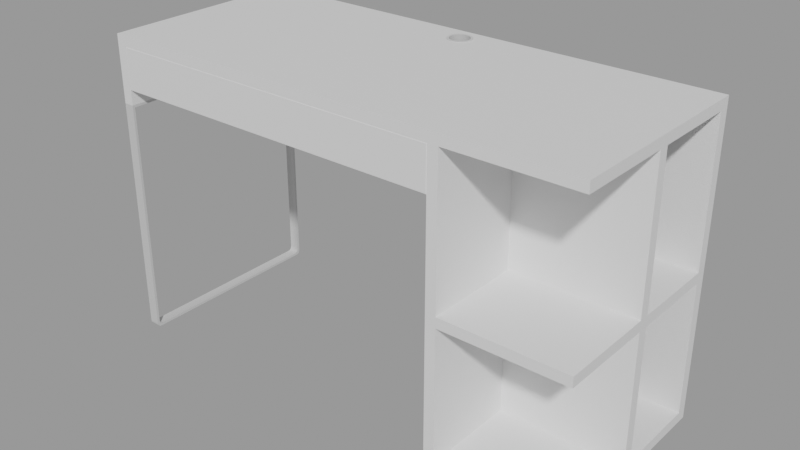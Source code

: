 # Source: desk-micke_ffd73d82-432b-4535-97e8-986344af24e4.blend  (saved by Blender 2.91.10; exported with 4.5.12 LTS)
import bpy
from mathutils import Matrix  # noqa: F401  (used for matrix-valued properties, if any)

bpy.ops.wm.read_factory_settings(use_empty=True)
scene = bpy.context.scene
scene.name = 'upload'

# ---- collections
col_desk_micke = bpy.data.collections.new('Desk Micke'); scene.collection.children.link(col_desk_micke)

# ---- materials (node trees are filled in below, after node groups)
mat_desk_micke_fibre_board = bpy.data.materials.new('Desk Micke fibre board')
mat_desk_micke_fibre_board.use_transparent_shadow = False
mat_desk_micke_fibre_board.diffuse_color = (0.0, 1.0, 0.0, 1.0)
mat_desk_micke_fibre_board.roughness = 0.8114
mat_desk_micke_fibre_board.specular_intensity = 0.35
mat_desk_micke_leg = bpy.data.materials.new('Desk Micke leg')
mat_desk_micke_leg.use_transparent_shadow = False

# ---- material node trees
mat_desk_micke_fibre_board.use_nodes = True; mat_desk_micke_fibre_board.node_tree.nodes.clear()
_N = mat_desk_micke_fibre_board.node_tree.nodes; _L = mat_desk_micke_fibre_board.node_tree.links
n0 = _N.new('ShaderNodeOutputMaterial'); n0.name = 'Material Output'; n0.location = (300, 300)
n1 = _N.new('ShaderNodeBsdfPrincipled'); n1.name = 'Principled BSDF'; n1.location = (10, 300)
n1.distribution = 'GGX'
n1.subsurface_method = 'BURLEY'
n1.inputs[2].default_value = 0.5478
n1.inputs[3].default_value = 1.45
n1.inputs[13].default_value = 0.9818
n1.inputs[27].default_value = (0.0, 0.0, 0.0, 1.0)
n1.inputs[28].default_value = 1.0
n2 = _N.new('ShaderNodeBump'); n2.name = 'Bump'; n2.location = (-201, -105)
n2.inputs[0].default_value = 0.1
n2.inputs[1].default_value = 1.0
n2.inputs[2].default_value = 1.0
n3 = _N.new('ShaderNodeTexNoise'); n3.name = 'Noise Texture'; n3.location = (-650, -51)
n3.inputs[2].default_value = 1000.0
_L.new(n3.outputs[0], n2.inputs[3])
_L.new(n2.outputs[0], n1.inputs[5])
_L.new(n1.outputs[0], n0.inputs[0])
n0.is_active_output = True
mat_desk_micke_leg.use_nodes = True; mat_desk_micke_leg.node_tree.nodes.clear()
_N = mat_desk_micke_leg.node_tree.nodes; _L = mat_desk_micke_leg.node_tree.links
n0 = _N.new('ShaderNodeBsdfPrincipled'); n0.name = 'Principled BSDF'; n0.location = (10, 300)
n0.distribution = 'GGX'
n0.subsurface_method = 'BURLEY'
n0.inputs[1].default_value = 0.4864
n0.inputs[2].default_value = 0.9273
n0.inputs[3].default_value = 1.45
n0.inputs[13].default_value = 1.0
n0.inputs[27].default_value = (0.0, 0.0, 0.0, 1.0)
n0.inputs[28].default_value = 1.0
n1 = _N.new('ShaderNodeTexNoise'); n1.name = 'Noise Texture'; n1.location = (-650, -51)
n1.inputs[2].default_value = 1000.0
n2 = _N.new('ShaderNodeOutputMaterial'); n2.name = 'Material Output'; n2.location = (300, 300)
n3 = _N.new('ShaderNodeBump'); n3.name = 'Bump'; n3.location = (-201, -105)
n3.inputs[0].default_value = 0.1
n3.inputs[1].default_value = 1.0
n3.inputs[2].default_value = 1.0
_L.new(n0.outputs[0], n2.inputs[0])
_L.new(n1.outputs[0], n3.inputs[3])
_L.new(n3.outputs[0], n0.inputs[5])
n2.is_active_output = True

# ---- meshes
me_desk_micke = bpy.data.meshes.new('Desk Micke')
me_desk_micke.from_pydata([(-0.5736, -0.2495, 0.01217), (-0.5736, -0.2495, 0.5859), (-0.5989, -0.2495, 0.5859), (-0.5989, -0.2495, 0.01217), (-0.5989, 0.2495, 0.01217), (-0.5989, 0.2495, 0.5859), (-0.5736, 0.2495, 0.5859), (-0.5736, 0.2495, 0.01217), (-0.5736, -0.2495, 0.7233), (-0.5989, -0.2495, 0.7233), (-0.5736, 0.2495, 0.7233), (-0.5989, 0.2495, 0.7233), (-0.5736, -0.2374, -3.867e-08), (-0.5736, 0.2374, 3.867e-08), (-0.5736, 0.2313, 0.006085), (-0.5736, -0.2313, 0.006085), (-0.5736, 0.2435, 0.5798), (-0.5736, 0.2435, 0.01825), (-0.5736, -0.2435, 0.5798), (-0.5736, -0.2435, 0.01825), (-0.5989, 0.2374, 3.867e-08), (-0.5989, -0.2374, -3.867e-08), (-0.5989, -0.2313, 0.006085), (-0.5989, 0.2313, 0.006085), (-0.5989, -0.2435, 0.5798), (-0.5989, -0.2435, 0.01825), (-0.5989, 0.2435, 0.5798), (-0.5989, 0.2435, 0.01825), (-0.5736, 0.2427, 0.0007607), (-0.5989, 0.2427, 0.0007607), (-0.5989, -0.2427, 0.0007606), (-0.5736, -0.2427, 0.0007606), (-0.5736, -0.2427, 0.01293), (-0.5736, -0.2488, 0.006846), (-0.5736, 0.2366, 0.006846), (-0.5989, 0.2427, 0.01293), (-0.5989, 0.2488, 0.006846), (-0.5989, -0.2366, 0.006846), (-0.5736, 0.2465, 0.003043), (-0.5989, 0.2465, 0.003043), (-0.5736, 0.2488, 0.006846), (-0.5989, -0.2465, 0.003042), (-0.5736, -0.2465, 0.003042), (-0.5989, -0.2488, 0.006846), (-0.5736, -0.2404, 0.009127), (-0.5736, -0.2366, 0.006846), (-0.5736, 0.2404, 0.009127), (-0.5736, 0.2427, 0.01293), (-0.5989, 0.2404, 0.009127), (-0.5989, 0.2366, 0.006846), (-0.5989, -0.2404, 0.009127), (-0.5989, -0.2427, 0.01293), (0.02294, 0.2078, 0.75), (0.02375, 0.2017, 0.75), (0.02943, 0.2017, 0.75), (0.02842, 0.2093, 0.75), (0.02294, 0.1956, 0.75), (0.02842, 0.1941, 0.75), (0.02056, 0.1898, 0.75), (0.02548, 0.187, 0.75), (0.01679, 0.1849, 0.75), (0.02081, 0.1809, 0.75), (0.01187, 0.1811, 0.75), (0.01471, 0.1762, 0.75), (0.006146, 0.1788, 0.75), (0.007615, 0.1733, 0.75), (0.0, 0.178, 0.75), (0.0, 0.1723, 0.75), (-0.006146, 0.1788, 0.75), (-0.007615, 0.1733, 0.75), (-0.01187, 0.1811, 0.75), (-0.01471, 0.1762, 0.75), (-0.01679, 0.1849, 0.75), (-0.02081, 0.1809, 0.75), (-0.02056, 0.1898, 0.75), (-0.02548, 0.187, 0.75), (-0.02294, 0.1956, 0.75), (-0.02842, 0.1941, 0.75), (-0.02375, 0.2017, 0.75), (-0.02943, 0.2017, 0.75), (-0.02294, 0.2078, 0.75), (-0.02842, 0.2093, 0.75), (-0.02056, 0.2136, 0.75), (-0.02548, 0.2164, 0.75), (-0.01679, 0.2185, 0.75), (-0.02081, 0.2225, 0.75), (-0.01187, 0.2223, 0.75), (-0.01471, 0.2272, 0.75), (-0.006146, 0.2246, 0.75), (-0.007615, 0.2301, 0.75), (0.0, 0.2254, 0.75), (0.0, 0.2311, 0.75), (0.006146, 0.2246, 0.75), (0.007615, 0.2301, 0.75), (0.01187, 0.2223, 0.75), (0.01471, 0.2272, 0.75), (0.01679, 0.2185, 0.75), (0.02081, 0.2225, 0.75), (0.02056, 0.2136, 0.75), (0.02548, 0.2164, 0.75), (0.02294, 0.2078, 0.7233), (0.02375, 0.2017, 0.7233), (0.02056, 0.2136, 0.7233), (0.01679, 0.2185, 0.7233), (0.01187, 0.2223, 0.7233), (0.006146, 0.2246, 0.7233), (0.0, 0.2254, 0.7233), (-0.006146, 0.2246, 0.7233), (-0.01187, 0.2223, 0.7233), (-0.01679, 0.2185, 0.7233), (-0.02056, 0.2136, 0.7233), (-0.02294, 0.2078, 0.7233), (-0.02375, 0.2017, 0.7233), (-0.02294, 0.1956, 0.7233), (-0.02056, 0.1898, 0.7233), (-0.01679, 0.1849, 0.7233), (-0.01187, 0.1811, 0.7233), (-0.006146, 0.1788, 0.7233), (0.0, 0.178, 0.7233), (0.006146, 0.1788, 0.7233), (0.01187, 0.1811, 0.7233), (0.01679, 0.1849, 0.7233), (0.02056, 0.1898, 0.7233), (0.02294, 0.1956, 0.7233), (0.02943, 0.2017, 0.7486), (0.02842, 0.2093, 0.7486), (0.02842, 0.1941, 0.7486), (0.02548, 0.187, 0.7486), (0.02081, 0.1809, 0.7486), (0.01471, 0.1762, 0.7486), (0.007615, 0.1733, 0.7486), (0.0, 0.1723, 0.7486), (-0.007615, 0.1733, 0.7486), (-0.01471, 0.1762, 0.7486), (-0.02081, 0.1809, 0.7486), (-0.02548, 0.187, 0.7486), (-0.02842, 0.1941, 0.7486), (-0.02943, 0.2017, 0.7486), (-0.02842, 0.2093, 0.7486), (-0.02548, 0.2164, 0.7486), (-0.02081, 0.2225, 0.7486), (-0.01471, 0.2272, 0.7486), (-0.007615, 0.2301, 0.7486), (0.0, 0.2311, 0.7486), (0.007615, 0.2301, 0.7486), (0.01471, 0.2272, 0.7486), (0.02081, 0.2225, 0.7486), (0.02548, 0.2164, 0.7486), (0.2693, 0.2495, 0.6219), (0.2693, -0.2486, 0.6219), (-0.5736, -0.2486, 0.6219), (-0.5736, 0.2495, 0.6219), (0.2678, -0.2499, 0.7218), (-0.572, -0.2499, 0.7218), (-0.572, -0.2499, 0.6234), (0.2678, -0.2499, 0.6234), (0.2693, 0.2495, 0.7233), (0.2947, -0.2495, 0.7233), (0.2693, -0.2495, 0.7233), (0.2693, -0.2495, -4.066e-08), (0.2947, -0.2495, -4.066e-08), (0.2947, 0.2495, 4.066e-08), (0.2947, 0.2495, 0.7233), (0.2693, 0.2495, 4.066e-08), (0.2947, -0.01268, 0.3743), (0.5989, -0.01268, 0.3743), (0.5989, -0.01268, 0.7233), (0.2947, -0.01268, 0.7233), (0.5989, 0.01268, 0.3743), (0.5989, 0.01268, 0.7233), (0.2947, 0.01268, 0.3743), (0.2947, 0.01268, 0.7233), (0.2947, -0.01268, 0.02535), (0.5989, -0.01268, 0.02535), (0.5989, -0.01268, 0.349), (0.2947, -0.01268, 0.349), (0.5989, 0.01268, 0.02535), (0.5989, 0.01268, 0.349), (0.2947, 0.01268, 0.02535), (0.2947, 0.01268, 0.349), (0.2947, -0.2495, 0.349), (0.2947, 0.2495, 0.349), (0.5989, 0.2495, 0.349), (0.5989, -0.2495, 0.349), (0.2947, -0.2495, 0.3743), (0.5989, -0.2495, 0.3743), (0.5989, 0.2495, 0.3743), (0.2947, 0.2495, 0.3743), (0.2947, -0.2495, 0.02535), (0.5989, -0.2495, 0.02535), (0.5989, 0.2495, 0.02535), (0.2947, 0.2495, 0.02535), (0.5989, -0.2495, -4.066e-08), (0.5989, 0.2495, 4.066e-08), (0.2947, 0.2242, 0.3743), (0.5989, 0.2242, 0.3743), (0.5989, 0.2242, 0.7233), (0.2947, 0.2242, 0.7233), (0.5989, 0.2495, 0.7233), (0.2947, 0.2242, 0.02535), (0.5989, 0.2242, 0.02535), (0.5989, 0.2242, 0.349), (0.2947, 0.2242, 0.349), (0.2693, 0.2495, 0.5849), (0.2693, 0.09329, 0.5849), (-0.5736, 0.09329, 0.5849), (-0.5736, 0.2495, 0.5849), (0.2693, 0.09329, 0.6219), (-0.5736, 0.09329, 0.6219), (-0.5989, -0.2495, 0.7486), (-0.01793, 0.1838, 0.7486), (-0.02196, 0.189, 0.7486), (-0.02449, 0.1951, 0.7486), (-0.02535, 0.2017, 0.7486), (-0.5989, -1.22e-07, 0.7486), (0.0, 0.227, 0.7486), (0.006563, 0.2262, 0.7486), (0.5989, 0.2495, 0.7486), (0.0, 0.2495, 0.7486), (0.0, -0.2495, 0.7486), (0.0, 0.1763, 0.7486), (-0.006563, 0.1772, 0.7486), (-0.01268, 0.1797, 0.7486), (0.02196, 0.189, 0.7486), (0.01793, 0.1838, 0.7486), (0.5989, -0.2495, 0.7486), (0.02449, 0.1951, 0.7486), (0.01268, 0.2237, 0.7486), (0.01793, 0.2196, 0.7486), (0.5989, -1.22e-07, 0.7486), (0.02535, 0.2017, 0.7486), (0.01268, 0.1797, 0.7486), (0.006563, 0.1772, 0.7486), (0.02196, 0.2144, 0.7486), (0.02449, 0.2083, 0.7486), (-0.5989, 0.2495, 0.7486), (-0.02449, 0.2083, 0.7486), (-0.02196, 0.2144, 0.7486), (-0.01793, 0.2196, 0.7486), (-0.006563, 0.2262, 0.7486), (-0.01268, 0.2237, 0.7486), (-0.5989, -0.2495, 0.7233), (-0.5989, -1.178e-07, 0.7233), (-0.02535, 0.2017, 0.7233), (-0.02449, 0.1951, 0.7233), (-0.02196, 0.189, 0.7233), (-0.01793, 0.1838, 0.7233), (0.5989, 0.2495, 0.7233), (0.006563, 0.2262, 0.7233), (0.0, 0.227, 0.7233), (0.0, 0.2495, 0.7233), (-0.01268, 0.1797, 0.7233), (-0.006563, 0.1772, 0.7233), (0.0, 0.1763, 0.7233), (0.0, -0.2495, 0.7233), (0.5989, -0.2495, 0.7233), (0.01793, 0.1838, 0.7233), (0.02196, 0.189, 0.7233), (0.02449, 0.1951, 0.7233), (0.01793, 0.2196, 0.7233), (0.01268, 0.2237, 0.7233), (0.5989, -1.178e-07, 0.7233), (0.02535, 0.2017, 0.7233), (0.006563, 0.1772, 0.7233), (0.01268, 0.1797, 0.7233), (0.02449, 0.2083, 0.7233), (0.02196, 0.2144, 0.7233), (-0.5989, 0.2495, 0.7233), (-0.01793, 0.2196, 0.7233), (-0.02196, 0.2144, 0.7233), (-0.02449, 0.2083, 0.7233), (-0.006563, 0.2262, 0.7233), (-0.01268, 0.2237, 0.7233), (0.2693, -0.2486, 0.7233), (-0.5736, -0.2486, 0.7233)], [], [(0, 1, 2, 3), (4, 5, 6, 7), (8, 9, 2, 1), (10, 8, 1, 6), (11, 10, 6, 5), (9, 11, 5, 2), (12, 13, 14, 15), (7, 6, 16, 17), (6, 1, 18, 16), (1, 0, 19, 18), (20, 21, 22, 23), (3, 2, 24, 25), (2, 5, 26, 24), (5, 4, 27, 26), (25, 24, 18, 19), (35, 48, 46, 47), (51, 25, 19, 32), (28, 13, 20, 29), (30, 21, 12, 31), (32, 19, 0, 33), (34, 14, 13, 28), (35, 27, 4, 36), (37, 22, 21, 30), (48, 49, 34, 46), (27, 35, 47, 17), (38, 28, 29, 39), (40, 38, 39, 36), (7, 40, 36, 4), (41, 30, 31, 42), (43, 41, 42, 33), (3, 43, 33, 0), (44, 32, 33, 42), (45, 44, 42, 31), (15, 45, 31, 12), (46, 34, 28, 38), (47, 46, 38, 40), (17, 47, 40, 7), (48, 35, 36, 39), (49, 48, 39, 29), (23, 49, 29, 20), (50, 37, 30, 41), (51, 50, 41, 43), (25, 51, 43, 3), (37, 50, 44, 45), (22, 37, 45, 15), (24, 26, 16, 18), (49, 23, 14, 34), (50, 51, 32, 44), (26, 27, 17, 16), (52, 53, 54, 55), (53, 56, 57, 54), (56, 58, 59, 57), (58, 60, 61, 59), (60, 62, 63, 61), (62, 64, 65, 63), (64, 66, 67, 65), (66, 68, 69, 67), (68, 70, 71, 69), (70, 72, 73, 71), (72, 74, 75, 73), (74, 76, 77, 75), (76, 78, 79, 77), (78, 80, 81, 79), (80, 82, 83, 81), (82, 84, 85, 83), (84, 86, 87, 85), (86, 88, 89, 87), (88, 90, 91, 89), (90, 92, 93, 91), (92, 94, 95, 93), (94, 96, 97, 95), (96, 98, 99, 97), (98, 52, 55, 99), (53, 52, 100, 101), (52, 98, 102, 100), (98, 96, 103, 102), (96, 94, 104, 103), (94, 92, 105, 104), (92, 90, 106, 105), (90, 88, 107, 106), (88, 86, 108, 107), (86, 84, 109, 108), (84, 82, 110, 109), (82, 80, 111, 110), (80, 78, 112, 111), (78, 76, 113, 112), (76, 74, 114, 113), (74, 72, 115, 114), (72, 70, 116, 115), (70, 68, 117, 116), (68, 66, 118, 117), (66, 64, 119, 118), (64, 62, 120, 119), (62, 60, 121, 120), (60, 58, 122, 121), (58, 56, 123, 122), (56, 53, 101, 123), (55, 54, 124, 125), (54, 57, 126, 124), (57, 59, 127, 126), (59, 61, 128, 127), (61, 63, 129, 128), (63, 65, 130, 129), (65, 67, 131, 130), (67, 69, 132, 131), (69, 71, 133, 132), (71, 73, 134, 133), (73, 75, 135, 134), (75, 77, 136, 135), (77, 79, 137, 136), (79, 81, 138, 137), (81, 83, 139, 138), (83, 85, 140, 139), (85, 87, 141, 140), (87, 89, 142, 141), (89, 91, 143, 142), (91, 93, 144, 143), (93, 95, 145, 144), (95, 97, 146, 145), (97, 99, 147, 146), (99, 55, 125, 147), (148, 149, 150, 151), (152, 153, 154, 155), (10, 156, 148, 151), (157, 158, 159, 160), (160, 161, 162, 157), (156, 162, 161, 163), (163, 159, 158, 156), (164, 165, 166, 167), (165, 168, 169, 166), (168, 170, 171, 169), (172, 173, 174, 175), (173, 176, 177, 174), (176, 178, 179, 177), (180, 181, 182, 183), (184, 185, 186, 187), (180, 183, 185, 184), (183, 182, 186, 185), (182, 181, 187, 186), (188, 189, 190, 191), (160, 192, 189, 188), (192, 193, 190, 189), (193, 161, 191, 190), (194, 195, 196, 197), (195, 186, 198, 196), (186, 187, 162, 198), (199, 200, 201, 202), (200, 190, 182, 201), (190, 191, 181, 182), (203, 204, 205, 206), (207, 208, 205, 204), (151, 148, 203, 206), (209, 210, 211, 212, 213, 214), (215, 216, 217, 218), (209, 219, 220, 221, 222, 210), (223, 224, 225, 226), (227, 228, 217, 216), (226, 225, 229, 230), (219, 225, 224, 231, 232, 220), (229, 217, 228, 233, 234, 230), (235, 214, 213, 236, 237, 238), (235, 239, 215, 218), (235, 238, 240, 239), (241, 242, 243, 244, 245, 246), (247, 248, 249, 250), (241, 246, 251, 252, 253, 254), (255, 256, 257, 258), (247, 259, 260, 248), (261, 255, 258, 262), (254, 253, 263, 264, 256, 255), (261, 262, 265, 266, 259, 247), (267, 268, 269, 270, 243, 242), (249, 271, 267, 250), (272, 268, 267, 271), (242, 241, 209, 214), (247, 250, 218, 217), (241, 254, 219, 209), (255, 261, 229, 225), (254, 255, 225, 219), (261, 247, 217, 229), (267, 242, 214, 235), (250, 267, 235, 218), (150, 149, 155, 154), (149, 273, 152, 155), (273, 274, 153, 152), (274, 150, 154, 153), (23, 22, 15, 14)])
me_desk_micke.polygons.foreach_set('use_smooth', [1, 1, 1, 1, 1, 1, 1, 1, 1, 1, 1, 1, 1, 1, 1, 1, 1, 1, 1, 1, 1, 1, 1, 1, 1, 1, 1, 1, 1, 1, 1, 1, 1, 1, 1, 1, 1, 1, 1, 1, 1, 1, 1, 1, 1, 1, 1, 1, 1, 1, 1, 1, 1, 1, 1, 1, 1, 1, 1, 1, 1, 1, 1, 1, 1, 1, 1, 1, 1, 1, 1, 1, 1, 1, 1, 1, 1, 1, 1, 1, 1, 1, 1, 1, 1, 1, 1, 1, 1, 1, 1, 1, 1, 1, 1, 1, 1, 1, 1, 1, 1, 1, 1, 1, 1, 1, 1, 1, 1, 1, 1, 1, 1, 1, 1, 1, 1, 1, 1, 1, 1, 1, 1, 1, 1, 1, 1, 1, 1, 1, 1, 1, 1, 1, 1, 1, 1, 1, 1, 1, 1, 1, 1, 1, 1, 1, 1, 1, 1, 1, 1, 1, 1, 1, 1, 1, 1, 1, 1, 1, 1, 1, 1, 1, 1, 1, 1, 1, 1, 1, 1, 1, 1, 1, 1, 1, 1, 1, 1, 1, 1, 1, 0, 0, 0, 0, 1])
me_desk_micke.polygons.foreach_set('material_index', [1, 1, 0, 0, 0, 0, 1, 1, 1, 1, 1, 1, 1, 1, 1, 1, 1, 1, 1, 1, 1, 1, 1, 1, 1, 1, 1, 1, 1, 1, 1, 1, 1, 1, 1, 1, 1, 1, 1, 1, 1, 1, 1, 1, 1, 1, 1, 1, 1, 1, 1, 1, 1, 1, 1, 1, 1, 1, 1, 1, 1, 1, 1, 1, 1, 1, 1, 1, 1, 1, 1, 1, 1, 1, 1, 1, 1, 1, 1, 1, 1, 1, 1, 1, 1, 1, 1, 1, 1, 1, 1, 1, 1, 1, 1, 1, 1, 1, 1, 1, 1, 1, 1, 1, 1, 1, 1, 1, 1, 1, 1, 1, 1, 1, 1, 1, 1, 1, 1, 1, 1, 0, 0, 0, 0, 0, 0, 0, 0, 0, 0, 0, 0, 0, 0, 0, 0, 0, 0, 0, 0, 0, 0, 0, 0, 0, 0, 0, 0, 0, 0, 0, 0, 0, 0, 0, 0, 0, 0, 0, 0, 0, 0, 0, 0, 0, 0, 0, 0, 0, 0, 0, 0, 0, 0, 0, 0, 0, 0, 0, 0, 0, 0, 0, 0, 0, 1])
_k = set([(0, 1), (0, 33), (1, 8), (2, 3), (2, 9), (3, 43), (4, 5), (4, 36), (5, 11), (6, 7), (6, 10), (7, 40), (8, 9), (8, 10), (9, 11), (10, 11), (10, 151), (10, 156), (12, 13), (12, 21), (12, 31), (13, 20), (13, 28), (14, 15), (14, 34), (15, 45), (16, 17), (16, 18), (16, 26), (17, 47), (18, 19), (18, 24), (19, 32), (20, 21), (20, 29), (21, 30), (22, 23), (22, 37), (23, 49), (24, 25), (24, 26), (25, 51), (26, 27), (27, 35), (28, 38), (29, 39), (30, 41), (31, 42), (32, 44), (33, 42), (34, 46), (35, 48), (36, 39), (37, 50), (38, 40), (41, 43), (44, 45), (46, 47), (48, 49), (50, 51), (52, 53), (52, 98), (53, 56), (54, 55), (54, 57), (55, 99), (56, 58), (57, 59), (58, 60), (59, 61), (60, 62), (61, 63), (62, 64), (63, 65), (64, 66), (65, 67), (66, 68), (67, 69), (68, 70), (69, 71), (70, 72), (71, 73), (72, 74), (73, 75), (74, 76), (75, 77), (76, 78), (77, 79), (78, 80), (79, 81), (80, 82), (81, 83), (82, 84), (83, 85), (84, 86), (85, 87), (86, 88), (87, 89), (88, 90), (89, 91), (90, 92), (91, 93), (92, 94), (93, 95), (94, 96), (95, 97), (96, 98), (97, 99), (100, 101), (100, 102), (101, 123), (102, 103), (103, 104), (104, 105), (105, 106), (106, 107), (107, 108), (108, 109), (109, 110), (110, 111), (111, 112), (112, 113), (113, 114), (114, 115), (115, 116), (116, 117), (117, 118), (118, 119), (119, 120), (120, 121), (121, 122), (122, 123), (124, 125), (124, 126), (125, 147), (126, 127), (127, 128), (128, 129), (129, 130), (130, 131), (131, 132), (132, 133), (133, 134), (134, 135), (135, 136), (136, 137), (137, 138), (138, 139), (139, 140), (140, 141), (141, 142), (142, 143), (143, 144), (144, 145), (145, 146), (146, 147), (148, 149), (148, 151), (148, 156), (148, 203), (149, 150), (150, 151), (151, 206), (152, 153), (152, 155), (153, 154), (154, 155), (156, 158), (156, 162), (156, 163), (157, 158), (157, 160), (157, 162), (158, 159), (159, 160), (159, 163), (160, 161), (160, 188), (160, 192), (161, 162), (161, 163), (161, 191), (161, 193), (162, 187), (162, 198), (164, 165), (164, 167), (165, 166), (165, 168), (166, 167), (166, 169), (168, 169), (168, 170), (169, 171), (170, 171), (172, 173), (172, 175), (173, 174), (173, 176), (174, 175), (174, 177), (176, 177), (176, 178), (177, 179), (178, 179), (180, 181), (180, 183), (180, 184), (181, 182), (181, 187), (181, 191), (182, 183), (182, 186), (182, 190), (182, 201), (183, 185), (184, 185), (184, 187), (185, 186), (186, 187), (186, 195), (186, 198), (188, 189), (188, 191), (189, 190), (189, 192), (190, 191), (190, 193), (190, 200), (192, 193), (194, 195), (194, 197), (195, 196), (196, 197), (196, 198), (199, 200), (199, 202), (200, 201), (201, 202), (203, 204), (203, 206), (204, 205), (204, 207), (205, 206), (205, 208), (207, 208), (209, 214), (209, 219), (209, 241), (210, 211), (210, 222), (211, 212), (212, 213), (213, 236), (214, 235), (215, 216), (215, 239), (216, 227), (217, 218), (217, 229), (217, 247), (218, 235), (219, 225), (220, 221), (220, 232), (221, 222), (223, 224), (223, 226), (224, 231), (225, 229), (225, 255), (226, 230), (227, 228), (228, 233), (230, 234), (231, 232), (233, 234), (235, 267), (236, 237), (237, 238), (238, 240), (239, 240), (241, 242), (241, 254), (242, 267), (243, 244), (243, 270), (244, 245), (245, 246), (246, 251), (247, 250), (247, 261), (248, 249), (248, 260), (249, 271), (250, 267), (251, 252), (252, 253), (253, 263), (254, 255), (255, 261), (256, 257), (256, 264), (257, 258), (258, 262), (259, 260), (259, 266), (262, 265), (263, 264), (265, 266), (268, 269), (268, 272), (269, 270), (271, 272)])
me_desk_micke.attributes.new('sharp_edge', 'BOOLEAN', 'EDGE').data.foreach_set('value', [ (min(e.vertices), max(e.vertices)) in _k for e in me_desk_micke.edges])
_uv = me_desk_micke.uv_layers.new(name='UVMap')
_uv.uv.foreach_set('vector', [0.4309, 0.5512, 0.4309, 0.8039, 0.4197, 0.8039, 0.4197, 0.5511, 0.9862, 0.6199, 0.9862, 0.3672, 0.9973, 0.3672, 0.9973, 0.6199, 0.9943, 0.2279, 0.9943, 0.239, 0.9346, 0.239, 0.9346, 0.2279, 0.9943, 0.01102, 0.9943, 0.2279, 0.9346, 0.2279, 0.9346, 0.01102, 0.9943, 0.0, 0.9943, 0.01102, 0.9346, 0.01102, 0.9346, 0.0, 0.8189, 0.6438, 0.8189, 0.8602, 0.7593, 0.8602, 0.7593, 0.6438, 0.8372, 0.6506, 0.8371, 0.857, 0.8345, 0.8544, 0.8345, 0.6532, 0.9973, 0.6199, 0.9973, 0.3672, 0.999, 0.3699, 1.0, 0.6172, 0.9346, 0.01102, 0.9346, 0.2279, 0.9319, 0.2263, 0.9319, 0.01266, 0.4309, 0.8039, 0.4309, 0.5512, 0.4335, 0.5528, 0.4325, 0.8022, 0.8207, 0.857, 0.8207, 0.6505, 0.8234, 0.6532, 0.8234, 0.8544, 0.4197, 0.5511, 0.4197, 0.8039, 0.417, 0.8012, 0.417, 0.5538, 0.7593, 0.6438, 0.7593, 0.8602, 0.7567, 0.8575, 0.7567, 0.6465, 0.9862, 0.3672, 0.9862, 0.6199, 0.9835, 0.6172, 0.9835, 0.3699, 0.4449, 0.5518, 0.4439, 0.8033, 0.4325, 0.8022, 0.4335, 0.5528, 0.8504, 0.9001, 0.8504, 0.9018, 0.8391, 0.9018, 0.8391, 0.9001, 0.4449, 0.5494, 0.4449, 0.5518, 0.4335, 0.5528, 0.4336, 0.5494, 0.9974, 0.6256, 0.9974, 0.628, 0.9861, 0.628, 0.9861, 0.6256, 0.4196, 0.5454, 0.4196, 0.543, 0.431, 0.543, 0.431, 0.5454, 0.8317, 0.6482, 0.8294, 0.6479, 0.8321, 0.6452, 0.8344, 0.6456, 0.8343, 0.8567, 0.8345, 0.8544, 0.8371, 0.857, 0.8368, 0.8593, 0.8259, 0.8602, 0.8282, 0.8605, 0.826, 0.8623, 0.8237, 0.862, 0.8235, 0.6508, 0.8234, 0.6532, 0.8207, 0.6505, 0.8211, 0.6482, 0.8239, 0.8585, 0.8235, 0.8567, 0.8343, 0.8567, 0.8339, 0.8585, 0.8504, 0.8977, 0.8504, 0.9001, 0.8391, 0.9001, 0.8391, 0.8977, 0.9974, 0.6239, 0.9974, 0.6256, 0.9861, 0.6256, 0.9861, 0.6239, 0.9973, 0.6222, 0.9974, 0.6239, 0.9861, 0.6239, 0.9862, 0.6222, 0.9973, 0.6199, 0.9973, 0.6222, 0.9862, 0.6222, 0.9862, 0.6199, 0.4196, 0.5471, 0.4196, 0.5454, 0.431, 0.5454, 0.4309, 0.5471, 0.4197, 0.5488, 0.4196, 0.5471, 0.4309, 0.5471, 0.4309, 0.5488, 0.4197, 0.5511, 0.4197, 0.5488, 0.4309, 0.5488, 0.4309, 0.5512, 0.834, 0.65, 0.8317, 0.6482, 0.8344, 0.6456, 0.8361, 0.6466, 0.8344, 0.6509, 0.834, 0.65, 0.8361, 0.6466, 0.837, 0.6483, 0.8345, 0.6532, 0.8344, 0.6509, 0.837, 0.6483, 0.8372, 0.6506, 0.8339, 0.8585, 0.8343, 0.8567, 0.8368, 0.8593, 0.8358, 0.861, 0.8324, 0.8603, 0.8339, 0.8585, 0.8358, 0.861, 0.8341, 0.862, 0.8301, 0.8606, 0.8324, 0.8603, 0.8341, 0.862, 0.8318, 0.8623, 0.8239, 0.8585, 0.8259, 0.8602, 0.8237, 0.862, 0.822, 0.861, 0.8235, 0.8567, 0.8239, 0.8585, 0.822, 0.861, 0.8211, 0.8594, 0.8234, 0.8544, 0.8235, 0.8567, 0.8211, 0.8594, 0.8207, 0.857, 0.8239, 0.649, 0.8235, 0.6508, 0.8211, 0.6482, 0.822, 0.6466, 0.826, 0.6478, 0.8239, 0.649, 0.822, 0.6466, 0.8234, 0.6452, 0.8283, 0.6465, 0.826, 0.6478, 0.8234, 0.6452, 0.8256, 0.6438, 0.8235, 0.6508, 0.8239, 0.649, 0.834, 0.65, 0.8344, 0.6509, 0.8234, 0.6532, 0.8235, 0.6508, 0.8344, 0.6509, 0.8345, 0.6532, 0.9207, 0.2273, 0.9207, 0.01166, 0.9319, 0.01266, 0.9319, 0.2263, 0.8235, 0.8567, 0.8234, 0.8544, 0.8345, 0.8544, 0.8343, 0.8567, 0.4449, 0.5477, 0.4449, 0.5494, 0.4336, 0.5494, 0.4336, 0.5477, 0.8504, 0.6461, 0.8504, 0.8977, 0.8391, 0.8977, 0.8391, 0.6461, 0.7655, 0.2992, 0.7655, 0.302, 0.7632, 0.302, 0.7632, 0.2992, 0.7655, 0.302, 0.7655, 0.3049, 0.7632, 0.3049, 0.7632, 0.302, 0.7655, 0.3049, 0.7655, 0.3077, 0.7632, 0.3077, 0.7632, 0.3049, 0.7655, 0.3077, 0.7655, 0.3105, 0.7632, 0.3105, 0.7632, 0.3077, 0.7655, 0.3105, 0.7655, 0.3134, 0.7632, 0.3134, 0.7632, 0.3105, 0.7655, 0.3134, 0.7655, 0.3162, 0.7632, 0.3162, 0.7632, 0.3134, 0.7655, 0.3162, 0.7655, 0.319, 0.7632, 0.319, 0.7632, 0.3162, 0.7655, 0.319, 0.7655, 0.3219, 0.7632, 0.3219, 0.7632, 0.319, 0.7655, 0.3219, 0.7655, 0.3247, 0.7632, 0.3247, 0.7632, 0.3219, 0.7655, 0.3247, 0.7655, 0.3275, 0.7632, 0.3275, 0.7632, 0.3247, 0.7655, 0.3275, 0.7655, 0.3304, 0.7632, 0.3304, 0.7632, 0.3275, 0.7655, 0.3304, 0.7655, 0.3333, 0.7632, 0.3333, 0.7632, 0.3304, 0.7655, 0.3333, 0.7655, 0.3362, 0.7632, 0.3362, 0.7632, 0.3333, 0.7655, 0.2679, 0.7655, 0.2708, 0.7632, 0.2708, 0.7632, 0.2679, 0.7655, 0.2708, 0.7655, 0.2737, 0.7632, 0.2737, 0.7632, 0.2708, 0.7655, 0.2737, 0.7655, 0.2766, 0.7632, 0.2766, 0.7632, 0.2737, 0.7655, 0.2766, 0.7655, 0.2794, 0.7632, 0.2794, 0.7632, 0.2766, 0.7655, 0.2794, 0.7655, 0.2822, 0.7632, 0.2822, 0.7632, 0.2794, 0.7655, 0.2822, 0.7655, 0.2851, 0.7632, 0.2851, 0.7632, 0.2822, 0.7655, 0.2851, 0.7655, 0.2879, 0.7632, 0.2879, 0.7632, 0.2851, 0.7655, 0.2879, 0.7655, 0.2907, 0.7632, 0.2907, 0.7632, 0.2879, 0.7655, 0.2907, 0.7655, 0.2935, 0.7632, 0.2935, 0.7632, 0.2907, 0.7655, 0.2935, 0.7655, 0.2964, 0.7632, 0.2964, 0.7632, 0.2935, 0.7655, 0.2964, 0.7655, 0.2992, 0.7632, 0.2992, 0.7632, 0.2964, 0.7655, 0.302, 0.7655, 0.2992, 0.7768, 0.2992, 0.7768, 0.302, 0.7655, 0.2992, 0.7655, 0.2964, 0.7768, 0.2964, 0.7768, 0.2992, 0.7655, 0.2964, 0.7655, 0.2935, 0.7768, 0.2935, 0.7768, 0.2964, 0.7655, 0.2935, 0.7655, 0.2907, 0.7768, 0.2907, 0.7768, 0.2935, 0.7655, 0.2907, 0.7655, 0.2879, 0.7768, 0.2879, 0.7768, 0.2907, 0.7655, 0.2879, 0.7655, 0.2851, 0.7768, 0.2851, 0.7768, 0.2879, 0.7655, 0.2851, 0.7655, 0.2822, 0.7768, 0.2822, 0.7768, 0.2851, 0.7655, 0.2822, 0.7655, 0.2794, 0.7768, 0.2794, 0.7768, 0.2822, 0.7655, 0.2794, 0.7655, 0.2766, 0.7768, 0.2766, 0.7768, 0.2794, 0.7655, 0.2766, 0.7655, 0.2737, 0.7768, 0.2737, 0.7768, 0.2766, 0.7655, 0.2737, 0.7655, 0.2708, 0.7768, 0.2708, 0.7768, 0.2737, 0.7655, 0.2708, 0.7655, 0.2679, 0.7768, 0.2679, 0.7768, 0.2708, 0.7655, 0.3362, 0.7655, 0.3333, 0.7768, 0.3333, 0.7768, 0.3362, 0.7655, 0.3333, 0.7655, 0.3304, 0.7768, 0.3304, 0.7768, 0.3333, 0.7655, 0.3304, 0.7655, 0.3275, 0.7768, 0.3275, 0.7768, 0.3304, 0.7655, 0.3275, 0.7655, 0.3247, 0.7768, 0.3247, 0.7768, 0.3275, 0.7655, 0.3247, 0.7655, 0.3219, 0.7768, 0.3219, 0.7768, 0.3247, 0.7655, 0.3219, 0.7655, 0.319, 0.7768, 0.319, 0.7768, 0.3219, 0.7655, 0.319, 0.7655, 0.3162, 0.7768, 0.3162, 0.7768, 0.319, 0.7655, 0.3162, 0.7655, 0.3134, 0.7768, 0.3134, 0.7768, 0.3162, 0.7655, 0.3134, 0.7655, 0.3105, 0.7768, 0.3105, 0.7768, 0.3134, 0.7655, 0.3105, 0.7655, 0.3077, 0.7768, 0.3077, 0.7768, 0.3105, 0.7655, 0.3077, 0.7655, 0.3049, 0.7768, 0.3049, 0.7768, 0.3077, 0.7655, 0.3049, 0.7655, 0.302, 0.7768, 0.302, 0.7768, 0.3049, 0.7632, 0.2992, 0.7632, 0.302, 0.7626, 0.302, 0.7626, 0.2992, 0.7632, 0.302, 0.7632, 0.3049, 0.7626, 0.3049, 0.7626, 0.302, 0.7632, 0.3049, 0.7632, 0.3077, 0.7626, 0.3077, 0.7626, 0.3049, 0.7632, 0.3077, 0.7632, 0.3105, 0.7626, 0.3105, 0.7626, 0.3077, 0.7632, 0.3105, 0.7632, 0.3134, 0.7626, 0.3134, 0.7626, 0.3105, 0.7632, 0.3134, 0.7632, 0.3162, 0.7626, 0.3162, 0.7626, 0.3134, 0.7632, 0.3162, 0.7632, 0.319, 0.7626, 0.319, 0.7626, 0.3162, 0.7632, 0.319, 0.7632, 0.3219, 0.7626, 0.3219, 0.7626, 0.319, 0.7632, 0.3219, 0.7632, 0.3247, 0.7626, 0.3247, 0.7626, 0.3219, 0.7632, 0.3247, 0.7632, 0.3275, 0.7626, 0.3275, 0.7626, 0.3247, 0.7632, 0.3275, 0.7632, 0.3304, 0.7626, 0.3304, 0.7626, 0.3275, 0.7632, 0.3304, 0.7632, 0.3333, 0.7626, 0.3333, 0.7626, 0.3304, 0.7632, 0.3333, 0.7632, 0.3362, 0.7626, 0.3362, 0.7626, 0.3333, 0.7632, 0.2679, 0.7632, 0.2708, 0.7626, 0.2708, 0.7626, 0.2679, 0.7632, 0.2708, 0.7632, 0.2737, 0.7626, 0.2737, 0.7626, 0.2708, 0.7632, 0.2737, 0.7632, 0.2766, 0.7626, 0.2766, 0.7626, 0.2737, 0.7632, 0.2766, 0.7632, 0.2794, 0.7626, 0.2794, 0.7626, 0.2766, 0.7632, 0.2794, 0.7632, 0.2822, 0.7626, 0.2822, 0.7626, 0.2794, 0.7632, 0.2822, 0.7632, 0.2851, 0.7626, 0.2851, 0.7626, 0.2822, 0.7632, 0.2851, 0.7632, 0.2879, 0.7626, 0.2879, 0.7626, 0.2851, 0.7632, 0.2879, 0.7632, 0.2907, 0.7626, 0.2907, 0.7626, 0.2879, 0.7632, 0.2907, 0.7632, 0.2935, 0.7626, 0.2935, 0.7626, 0.2907, 0.7632, 0.2935, 0.7632, 0.2964, 0.7626, 0.2964, 0.7626, 0.2935, 0.7632, 0.2964, 0.7632, 0.2992, 0.7626, 0.2992, 0.7626, 0.2964, 0.7168, 0.3654, 0.5005, 0.3654, 0.5005, 0.0, 0.7168, 0.0, 0.4565, 0.3654, 0.4565, 0.0, 0.5005, 0.0, 0.5005, 0.3654, 0.7608, 0.0, 0.7608, 0.3654, 0.7168, 0.3654, 0.7168, 0.0, 0.3135, 0.7704, 0.3135, 0.7813, 0.0, 0.7813, 0.0, 0.7704, 0.0, 0.7704, 0.0, 0.554, 0.3135, 0.554, 0.3135, 0.7704, 0.3135, 0.543, 0.3135, 0.554, 0.0, 0.554, 0.0, 0.543, 0.0, 0.9977, 0.0, 0.7813, 0.3135, 0.7813, 0.3135, 0.9977, 0.7626, 0.266, 0.7626, 0.1298, 0.9188, 0.1298, 0.9188, 0.266, 0.7626, 0.1298, 0.7626, 0.1185, 0.9188, 0.1185, 0.9188, 0.1298, 0.7626, 0.1185, 0.7626, 0.0, 0.9188, 0.0, 0.9188, 0.1185, 0.6967, 0.642, 0.6967, 0.5101, 0.8369, 0.5101, 0.8369, 0.642, 0.6967, 0.5101, 0.6967, 0.4991, 0.8369, 0.4991, 0.8369, 0.5101, 0.6967, 0.4991, 0.6967, 0.3672, 0.8369, 0.3672, 0.8369, 0.4991, 0.6838, 0.642, 0.4675, 0.642, 0.4675, 0.5101, 0.6838, 0.5101, 0.6838, 0.3672, 0.6838, 0.4991, 0.4675, 0.4991, 0.4675, 0.3672, 0.6838, 0.642, 0.6838, 0.5101, 0.6948, 0.5101, 0.6948, 0.642, 0.6838, 0.5101, 0.4675, 0.5101, 0.4675, 0.4991, 0.6838, 0.4991, 0.4675, 0.5101, 0.4675, 0.642, 0.4565, 0.642, 0.4565, 0.5101, 0.9816, 0.5946, 0.8498, 0.5946, 0.8498, 0.3782, 0.9816, 0.3782, 0.9816, 0.6056, 0.8498, 0.6056, 0.8498, 0.5946, 0.9816, 0.5946, 0.8388, 0.5946, 0.8388, 0.3782, 0.8498, 0.3782, 0.8498, 0.5946, 0.8498, 0.3672, 0.9816, 0.3672, 0.9816, 0.3782, 0.8498, 0.3782, 0.4565, 0.9099, 0.4565, 0.7737, 0.6127, 0.7737, 0.6127, 0.9099, 0.4565, 0.7737, 0.4565, 0.7623, 0.6127, 0.7623, 0.6127, 0.7737, 0.4565, 0.7623, 0.4565, 0.6438, 0.6127, 0.6438, 0.6127, 0.7623, 0.6145, 0.9186, 0.6145, 0.7867, 0.7548, 0.7867, 0.7548, 0.9186, 0.6145, 0.7867, 0.6145, 0.7757, 0.7548, 0.7757, 0.7548, 0.7867, 0.6145, 0.7757, 0.6145, 0.6438, 0.7548, 0.6438, 0.7548, 0.7757, 0.3314, 0.543, 0.3991, 0.543, 0.3991, 0.9084, 0.3314, 0.9084, 0.4152, 0.543, 0.4152, 0.9084, 0.3991, 0.9084, 0.3991, 0.543, 0.3154, 0.9084, 0.3154, 0.543, 0.3314, 0.543, 0.3314, 0.9084, 0.2273, 0.01099, 0.0395, 0.2628, 0.03723, 0.2611, 0.03458, 0.26, 0.03173, 0.2596, 0.1192, 0.01099, 0.02074, 0.2706, 0.02111, 0.2734, 0.01099, 0.5302, 0.01099, 0.2706, 0.2273, 0.01099, 0.2273, 0.2706, 0.04272, 0.2706, 0.04235, 0.2678, 0.04125, 0.2651, 0.0395, 0.2628, 0.03723, 0.2801, 0.0395, 0.2784, 0.2273, 0.5302, 0.03458, 0.2812, 0.02221, 0.2761, 0.02396, 0.2784, 0.01099, 0.5302, 0.02111, 0.2734, 0.03458, 0.2812, 0.2273, 0.5302, 0.1192, 0.5302, 0.03173, 0.2816, 0.2273, 0.2706, 0.2273, 0.5302, 0.0395, 0.2784, 0.04125, 0.2761, 0.04235, 0.2734, 0.04272, 0.2706, 0.1192, 0.5302, 0.01099, 0.5302, 0.02396, 0.2784, 0.02624, 0.2801, 0.02889, 0.2812, 0.03173, 0.2816, 0.01099, 0.01099, 0.1192, 0.01099, 0.03173, 0.2596, 0.02889, 0.26, 0.02624, 0.2611, 0.02396, 0.2628, 0.01099, 0.01099, 0.02111, 0.2678, 0.02074, 0.2706, 0.01099, 0.2706, 0.01099, 0.01099, 0.02396, 0.2628, 0.02221, 0.2651, 0.02111, 0.2678, 0.2383, 0.01099, 0.3465, 0.01099, 0.4339, 0.2596, 0.4311, 0.26, 0.4284, 0.2611, 0.4261, 0.2628, 0.4547, 0.5302, 0.4445, 0.2734, 0.4449, 0.2706, 0.4547, 0.2706, 0.2383, 0.01099, 0.4261, 0.2628, 0.4244, 0.2651, 0.4233, 0.2678, 0.4229, 0.2706, 0.2383, 0.2706, 0.2383, 0.5302, 0.4261, 0.2784, 0.4284, 0.2801, 0.4311, 0.2812, 0.4547, 0.5302, 0.4417, 0.2784, 0.4434, 0.2761, 0.4445, 0.2734, 0.3465, 0.5302, 0.2383, 0.5302, 0.4311, 0.2812, 0.4339, 0.2816, 0.2383, 0.2706, 0.4229, 0.2706, 0.4233, 0.2734, 0.4244, 0.2761, 0.4261, 0.2784, 0.2383, 0.5302, 0.3465, 0.5302, 0.4339, 0.2816, 0.4368, 0.2812, 0.4394, 0.2801, 0.4417, 0.2784, 0.4547, 0.5302, 0.4547, 0.01099, 0.4417, 0.2628, 0.4394, 0.2611, 0.4368, 0.26, 0.4339, 0.2596, 0.3465, 0.01099, 0.4449, 0.2706, 0.4445, 0.2678, 0.4547, 0.01099, 0.4547, 0.2706, 0.4434, 0.2651, 0.4417, 0.2628, 0.4547, 0.01099, 0.4445, 0.2678, 0.1192, 0.0, 0.2273, 0.0, 0.2273, 0.01099, 0.1192, 0.01099, 0.0, 0.5302, 0.0, 0.2706, 0.01099, 0.2706, 0.01099, 0.5302, 0.2383, 0.01099, 0.2383, 0.2706, 0.2273, 0.2706, 0.2273, 0.01099, 0.2273, 0.5412, 0.1192, 0.5412, 0.1192, 0.5302, 0.2273, 0.5302, 0.2383, 0.2706, 0.2383, 0.5302, 0.2273, 0.5302, 0.2273, 0.2706, 0.1192, 0.5412, 0.01099, 0.5412, 0.01099, 0.5302, 0.1192, 0.5302, 0.01099, 0.0, 0.1192, 0.0, 0.1192, 0.01099, 0.01099, 0.01099, 0.0, 0.2706, 0.0, 0.01099, 0.01099, 0.01099, 0.01099, 0.2706, 0.5005, 0.0, 0.5005, 0.3654, 0.5005, 0.3654, 0.5005, 0.0, 0.5005, 0.3654, 0.4565, 0.3654, 0.4565, 0.3654, 0.5005, 0.3654, 0.4565, 0.3654, 0.4565, 0.0, 0.4565, 0.0, 0.4565, 0.3654, 0.4565, 0.0, 0.5005, 0.0, 0.5005, 0.0, 0.4565, 0.0, 0.8234, 0.8544, 0.8234, 0.6532, 0.8345, 0.6532, 0.8345, 0.8544])
me_desk_micke.materials.append(mat_desk_micke_fibre_board)
me_desk_micke.materials.append(mat_desk_micke_leg)
me_desk_micke.use_remesh_fix_poles = True
me_desk_micke.use_remesh_preserve_attributes = False
me_desk_micke.use_mirror_vertex_groups = False
me_desk_micke.update()
me_desk_micke.normals_split_custom_set([tuple(v) for v in zip(*[iter([0.0, -0.9975, -0.07089, 0.0, -1.0, -1.469e-07, 0.0, -1.0, -1.469e-07, 0.0, -0.9975, -0.07089, 0.0, 0.9975, -0.07089, 0.0, 1.0, 2.137e-07, 0.0, 1.0, 2.137e-07, 0.0, 0.9975, -0.07089, 0.0, -1.0, -1.337e-07, 0.0, -1.0, -1.337e-07, 0.0, -1.0, -1.469e-07, 0.0, -1.0, -1.469e-07, 1.0, 1.922e-08, 0.0, 1.0, 1.922e-08, 0.0, 1.0, 3.027e-09, 0.0, 1.0, 3.027e-09, 0.0, 0.0, 1.0, 2.673e-07, 0.0, 1.0, 2.673e-07, 0.0, 1.0, 2.137e-07, 0.0, 1.0, 2.137e-07, -1.0, 4.535e-08, 0.0, -1.0, 4.535e-08, 0.0, -1.0, 2.963e-08, 0.0, -1.0, 2.963e-08, 0.0, 1.0, 5.838e-07, 0.0, 1.0, 1.164e-06, 0.0, 1.0, 4.538e-07, 0.0, 1.0, 2.318e-07, 0.0, 1.0, 0.0, 0.0, 1.0, 3.027e-09, 0.0, 1.0, -1.316e-08, 0.0, 1.0, 0.0, 0.0, 1.0, 3.027e-09, 0.0, 1.0, 3.027e-09, 0.0, 1.0, -1.316e-08, 0.0, 1.0, -1.316e-08, 0.0, 1.0, 3.027e-09, 0.0, 1.0, -4.642e-06, 0.0, 1.0, -1.776e-06, 0.0, 1.0, -1.316e-08, 0.0, -1.0, 2.3e-06, 0.0, -1.0, -2.038e-08, 0.0, -1.0, -5.586e-08, 0.0, -1.0, 8.321e-07, 0.0, -1.0, -4.642e-06, 0.0, -1.0, 2.963e-08, 0.0, -1.0, 1.391e-08, 0.0, -1.0, -1.776e-06, 0.0, -1.0, 2.963e-08, 0.0, -1.0, 2.963e-08, 0.0, -1.0, 1.391e-08, 0.0, -1.0, 1.391e-08, 0.0, -1.0, 2.963e-08, 0.0, -1.0, 0.0, 0.0, -1.0, 0.0, 0.0, -1.0, 1.391e-08, 0.0, 0.3549, 0.9329, 0.06185, 0.3483, 0.9374, 1.226e-07, -0.3482, 0.9374, 1.379e-07, -0.3548, 0.9329, 0.06195, 0.3685, -0.8764, 0.31, 0.3384, -0.6489, 0.6814, -0.3384, -0.649, 0.6815, -0.3685, -0.8764, 0.31, 0.3685, 0.8764, 0.31, 0.3549, 0.9329, 0.06185, -0.3548, 0.9329, 0.06195, -0.3685, 0.8764, 0.31, 0.0, 0.3346, -0.9424, 0.0, 0.1414, -0.9899, 0.0, 0.1414, -0.9899, 0.0, 0.3346, -0.9424, 0.0, -0.3346, -0.9424, 0.0, -0.1414, -0.9899, 0.0, -0.1414, -0.9899, 0.0, -0.3346, -0.9424, 1.0, 7.768e-07, 0.0, 1.0, -1.776e-06, 0.0, 1.0, -4.642e-06, 0.0, 1.0, 6.199e-06, 0.0, 1.0, 2.161e-06, 0.0, 1.0, 4.538e-07, 0.0, 1.0, 1.164e-06, 0.0, 1.0, 2.613e-06, 0.0, -1.0, 0.0, 0.0, -1.0, 0.0, 0.0, -1.0, 0.0, 0.0, -1.0, 0.0, 0.0, -1.0, -1.178e-06, 0.0, -1.0, -5.586e-08, 0.0, -1.0, -2.038e-08, 0.0, -1.0, -2.081e-06, 0.0, 0.3384, -0.6489, 0.6814, 0.2444, -0.2911, 0.9249, -0.2444, -0.2913, 0.9249, -0.3384, -0.649, 0.6815, 0.3549, -0.9328, 0.06189, 0.3685, -0.8764, 0.31, -0.3685, -0.8764, 0.31, -0.3548, -0.9329, 0.06191, 0.0, 0.7071, -0.7071, 0.0, 0.3346, -0.9424, 0.0, 0.3346, -0.9424, 0.0, 0.7071, -0.7071, 0.0, 0.9424, -0.3346, 0.0, 0.7071, -0.7071, 0.0, 0.7071, -0.7071, 0.0, 0.9424, -0.3346, 0.0, 0.9975, -0.07089, 0.0, 0.9424, -0.3346, 0.0, 0.9424, -0.3346, 0.0, 0.9975, -0.07089, 0.0, -0.7071, -0.7071, 0.0, -0.3346, -0.9424, 0.0, -0.3346, -0.9424, 0.0, -0.7071, -0.7071, 0.0, -0.9424, -0.3346, 0.0, -0.7071, -0.7071, 0.0, -0.7071, -0.7071, 0.0, -0.9424, -0.3346, 0.0, -0.9975, -0.07089, 0.0, -0.9424, -0.3346, 0.0, -0.9424, -0.3346, 0.0, -0.9975, -0.07089, 1.0, 9.432e-06, 0.0, 1.0, 7.768e-07, 0.0, 1.0, 6.199e-06, 0.0, 1.0, 9.432e-06, 0.0, 1.0, 2.847e-06, 0.0, 1.0, 9.432e-06, 0.0, 1.0, 9.432e-06, 0.0, 1.0, 4.428e-06, 0.0, 1.0, 2.318e-07, 0.0, 1.0, 2.847e-06, 0.0, 1.0, 4.428e-06, 0.0, 1.0, 5.838e-07, 0.0, 1.0, 1.572e-06, 0.0, 1.0, 2.161e-06, 0.0, 1.0, 2.613e-06, 0.0, 1.0, 1.572e-06, 0.0, 1.0, 0.0, 0.0, 1.0, 1.572e-06, 0.0, 1.0, 1.572e-06, 0.0, 1.0, 0.0, 0.0, 1.0, 0.0, 0.0, 1.0, 0.0, 0.0, 1.0, 0.0, 0.0, 1.0, 0.0, 0.0, -1.0, -4.716e-06, 0.0, -1.0, 0.0, 0.0, -1.0, 0.0, 0.0, -1.0, -4.716e-06, 0.0, -1.0, -1.566e-06, 0.0, -1.0, -4.716e-06, 0.0, -1.0, -4.716e-06, 0.0, -1.0, -5.181e-06, 0.0, -1.0, 8.321e-07, 0.0, -1.0, -1.566e-06, 0.0, -1.0, -5.181e-06, 0.0, -1.0, 2.3e-06, 0.0, -1.0, -1.572e-06, 0.0, -1.0, -1.178e-06, 0.0, -1.0, -2.081e-06, 0.0, -1.0, -1.572e-06, 0.0, -1.0, -3.933e-06, 0.0, -1.0, -1.572e-06, 0.0, -1.0, -1.572e-06, 0.0, -1.0, -2.126e-06, 0.0, -1.0, -1.776e-06, 0.0, -1.0, -3.933e-06, 0.0, -1.0, -2.126e-06, 0.0, -1.0, -4.642e-06, 0.0, 0.2444, 0.2912, 0.9249, 0.3384, 0.649, 0.6814, -0.3383, 0.6489, 0.6815, -0.2444, 0.2912, 0.9249, 0.1688, 0.05532, 0.9841, 0.2444, 0.2912, 0.9249, -0.2444, 0.2912, 0.9249, -0.1688, 0.05533, 0.9841, 0.3731, 2.108e-07, -0.9278, 0.3731, 2.271e-07, -0.9278, -0.373, 2.435e-07, -0.9278, -0.373, 2.272e-07, -0.9278, 0.2444, -0.2911, 0.9249, 0.1688, -0.05532, 0.9841, -0.1688, -0.05533, 0.9841, -0.2444, -0.2913, 0.9249, 0.3384, 0.649, 0.6814, 0.3685, 0.8764, 0.31, -0.3685, 0.8764, 0.31, -0.3383, 0.6489, 0.6815, 0.3483, -0.9374, -1.381e-07, 0.3549, -0.9328, 0.06189, -0.3548, -0.9329, 0.06191, -0.3482, -0.9374, -1.533e-07, 0.0, 0.0, 1.0, 0.0, 0.0, 1.0, 0.0, 0.0, 1.0, 0.0, 0.0, 1.0, 0.0, 0.0, 1.0, 5.958e-06, 0.0, 1.0, 5.957e-06, 0.0, 1.0, 0.0, 0.0, 1.0, 5.958e-06, 0.0, 1.0, 2.438e-09, -3.313e-06, 1.0, -1.397e-09, -3.314e-06, 1.0, 5.957e-06, 0.0, 1.0, 2.438e-09, -3.313e-06, 1.0, -2.978e-06, -6.72e-06, 1.0, -2.978e-06, -6.72e-06, 1.0, -1.397e-09, -3.314e-06, 1.0, -2.978e-06, -6.72e-06, 1.0, 2.978e-06, -3.406e-06, 1.0, 2.979e-06, -3.407e-06, 1.0, -2.978e-06, -6.72e-06, 1.0, 2.978e-06, -3.406e-06, 1.0, -1.489e-06, 0.0, 1.0, -1.49e-06, 0.0, 1.0, 2.979e-06, -3.407e-06, 1.0, -1.489e-06, 0.0, 1.0, 2.979e-06, 0.0, 1.0, 2.979e-06, 0.0, 1.0, -1.49e-06, 0.0, 1.0, 2.979e-06, 0.0, 1.0, 7.447e-06, 0.0, 1.0, 7.447e-06, 0.0, 1.0, 2.979e-06, 0.0, 1.0, 7.447e-06, 0.0, 1.0, -2.977e-06, -3.406e-06, 1.0, -2.979e-06, -3.407e-06, 1.0, 7.447e-06, 0.0, 1.0, -2.977e-06, -3.406e-06, 1.0, -1.496e-11, -6.72e-06, 1.0, -1.705e-11, -6.72e-06, 1.0, -2.979e-06, -3.407e-06, 1.0, -1.496e-11, -6.72e-06, 1.0, -2.43e-09, -3.313e-06, 1.0, 1.405e-09, -3.314e-06, 1.0, -1.705e-11, -6.72e-06, 1.0, -2.43e-09, -3.313e-06, 1.0, -5.958e-06, 0.0, 1.0, -5.957e-06, 0.0, 1.0, 1.405e-09, -3.314e-06, 1.0, -5.958e-06, 0.0, 1.0, 0.0, 0.0, 1.0, 0.0, 0.0, 1.0, -5.957e-06, 0.0, 1.0, 0.0, 0.0, 1.0, 0.0, 0.0, 1.0, 0.0, 0.0, 1.0, 0.0, 0.0, 1.0, 0.0, 0.0, 1.0, 0.0, 0.0, 1.0, 0.0, 0.0, 1.0, 0.0, 0.0, 1.0, 0.0, 0.0, 1.0, 0.0, 0.0, 1.0, 0.0, 0.0, 1.0, 0.0, 0.0, 1.0, 0.0, 0.0, 1.0, -2.979e-06, 0.0, 1.0, -2.978e-06, 0.0, 1.0, 0.0, 0.0, 1.0, -2.979e-06, 0.0, 1.0, -7.449e-07, 0.0, 1.0, -7.44e-07, 0.0, 1.0, -2.978e-06, 0.0, 1.0, -7.449e-07, 0.0, 1.0, -2.979e-06, 0.0, 1.0, -2.979e-06, 0.0, 1.0, -7.44e-07, 0.0, 1.0, -2.979e-06, 0.0, 1.0, -2.234e-06, 0.0, 1.0, -2.235e-06, 0.0, 1.0, -2.979e-06, 0.0, 1.0, -2.234e-06, 0.0, 1.0, 2.979e-06, 0.0, 1.0, 2.978e-06, 0.0, 1.0, -2.235e-06, 0.0, 1.0, 2.979e-06, 0.0, 1.0, 0.0, 0.0, 1.0, 0.0, 0.0, 1.0, 2.978e-06, 0.0, 1.0, 0.0, 0.0, 1.0, 0.0, 0.0, 1.0, 0.0, 0.0, 1.0, 0.0, 0.0, 1.0, 0.0, 0.0, 1.0, 0.0, 0.0, 1.0, 0.0, 0.0, 1.0, 0.0, 0.0, 1.0, -1.0, -1.818e-07, 0.0, -0.9659, -0.2588, 0.0, -0.9659, -0.2588, 0.0, -1.0, -1.818e-07, 0.0, -0.9659, -0.2588, 0.0, -0.866, -0.5, 0.0, -0.866, -0.5, 0.0, -0.9659, -0.2588, 0.0, -0.866, -0.5, 0.0, -0.707, -0.7072, 0.0, -0.707, -0.7072, 0.0, -0.866, -0.5, 0.0, -0.707, -0.7072, 0.0, -0.5, -0.866, 0.0, -0.5, -0.866, 0.0, -0.707, -0.7072, 0.0, -0.5, -0.866, 0.0, -0.2589, -0.9659, 0.0, -0.2589, -0.9659, 0.0, -0.5, -0.866, 0.0, -0.2589, -0.9659, 0.0, 0.0, -1.0, 0.0, 0.0, -1.0, 0.0, -0.2589, -0.9659, 0.0, 0.0, -1.0, 0.0, 0.2589, -0.9659, 0.0, 0.2589, -0.9659, 0.0, 0.0, -1.0, 0.0, 0.2589, -0.9659, 0.0, 0.5, -0.866, 0.0, 0.5, -0.866, 0.0, 0.2589, -0.9659, 0.0, 0.5, -0.866, 0.0, 0.707, -0.7072, 0.0, 0.707, -0.7072, 0.0, 0.5, -0.866, 0.0, 0.707, -0.7072, 0.0, 0.866, -0.5, 0.0, 0.866, -0.5, 0.0, 0.707, -0.7072, 0.0, 0.866, -0.5, 0.0, 0.9659, -0.2588, 0.0, 0.9659, -0.2588, 0.0, 0.866, -0.5, 0.0, 0.9659, -0.2588, 0.0, 1.0, -1.818e-07, 0.0, 1.0, -1.818e-07, 0.0, 0.9659, -0.2588, 0.0, 1.0, -1.818e-07, 0.0, 0.9659, 0.2589, 0.0, 0.9659, 0.2589, 0.0, 1.0, -1.818e-07, 0.0, 0.9659, 0.2589, 0.0, 0.866, 0.5, 0.0, 0.866, 0.5, 0.0, 0.9659, 0.2589, 0.0, 0.866, 0.5, 0.0, 0.7071, 0.7071, 0.0, 0.7071, 0.7071, 0.0, 0.866, 0.5, 0.0, 0.7071, 0.7071, 0.0, 0.5, 0.866, 0.0, 0.5, 0.866, 0.0, 0.7071, 0.7071, 0.0, 0.5, 0.866, 0.0, 0.2589, 0.9659, 0.0, 0.2589, 0.9659, 0.0, 0.5, 0.866, 0.0, 0.2589, 0.9659, 0.0, 0.0, 1.0, 0.0, 0.0, 1.0, 0.0, 0.2589, 0.9659, 0.0, 0.0, 1.0, 0.0, -0.2589, 0.9659, 0.0, -0.2589, 0.9659, 0.0, 0.0, 1.0, 0.0, -0.2589, 0.9659, 0.0, -0.5, 0.866, 0.0, -0.5, 0.866, 0.0, -0.2589, 0.9659, 0.0, -0.5, 0.866, 0.0, -0.7071, 0.7071, 0.0, -0.7071, 0.7071, 0.0, -0.5, 0.866, 0.0, -0.7071, 0.7071, 0.0, -0.866, 0.5, 0.0, -0.866, 0.5, 0.0, -0.7071, 0.7071, 0.0, -0.866, 0.5, 0.0, -0.9659, 0.2589, 0.0, -0.9659, 0.2589, 0.0, -0.866, 0.5, 0.0, -0.9659, 0.2589, 0.0, -1.0, -1.818e-07, 0.0, -1.0, -1.818e-07, 0.0, -0.9659, 0.2589, 0.0, 0.9659, 0.2589, 0.0, 1.0, 0.0, 0.0, 1.0, 0.0, 0.0, 0.9659, 0.2589, 0.0, 1.0, 0.0, 0.0, 0.9659, -0.2589, 0.0, 0.9659, -0.2589, 0.0, 1.0, 0.0, 0.0, 0.9659, -0.2589, 0.0, 0.8661, -0.4999, 0.0, 0.8661, -0.4999, 0.0, 0.9659, -0.2589, 0.0, 0.8661, -0.4999, 0.0, 0.7071, -0.7071, 0.0, 0.7071, -0.7071, 0.0, 0.8661, -0.4999, 0.0, 0.7071, -0.7071, 0.0, 0.4999, -0.8661, 0.0, 0.4999, -0.8661, 0.0, 0.7071, -0.7071, 0.0, 0.4999, -0.8661, 0.0, 0.2588, -0.9659, 0.0, 0.2588, -0.9659, 0.0, 0.4999, -0.8661, 0.0, 0.2588, -0.9659, 0.0, 0.0, -1.0, 0.0, 0.0, -1.0, 0.0, 0.2588, -0.9659, 0.0, 0.0, -1.0, 0.0, -0.2588, -0.9659, 0.0, -0.2588, -0.9659, 0.0, 0.0, -1.0, 0.0, -0.2588, -0.9659, 0.0, -0.4999, -0.8661, 0.0, -0.4999, -0.8661, 0.0, -0.2588, -0.9659, 0.0, -0.4999, -0.8661, 0.0, -0.7071, -0.7071, 0.0, -0.7071, -0.7071, 0.0, -0.4999, -0.8661, 0.0, -0.7071, -0.7071, 0.0, -0.8661, -0.4999, 0.0, -0.8661, -0.4999, 0.0, -0.7071, -0.7071, 0.0, -0.8661, -0.4999, 0.0, -0.9659, -0.2589, 0.0, -0.9659, -0.2589, 0.0, -0.8661, -0.4999, 0.0, -0.9659, -0.2589, 0.0, -1.0, 0.0, 0.0, -1.0, 0.0, 0.0, -0.9659, -0.2589, 0.0, -1.0, 0.0, 0.0, -0.9659, 0.2589, 0.0, -0.9659, 0.2589, 0.0, -1.0, 0.0, 0.0, -0.9659, 0.2589, 0.0, -0.8661, 0.4999, 0.0, -0.8661, 0.4999, 0.0, -0.9659, 0.2589, 0.0, -0.8661, 0.4999, 0.0, -0.7071, 0.7071, 0.0, -0.7071, 0.7071, 0.0, -0.8661, 0.4999, 0.0, -0.7071, 0.7071, 0.0, -0.4999, 0.8661, 0.0, -0.4999, 0.8661, 0.0, -0.7071, 0.7071, 0.0, -0.4999, 0.8661, 0.0, -0.2588, 0.9659, 0.0, -0.2588, 0.9659, 0.0, -0.4999, 0.8661, 0.0, -0.2588, 0.9659, 0.0, 0.0, 1.0, 0.0, 0.0, 1.0, 0.0, -0.2588, 0.9659, 0.0, 0.0, 1.0, 0.0, 0.2588, 0.9659, 0.0, 0.2588, 0.9659, 0.0, 0.0, 1.0, 0.0, 0.2588, 0.9659, 0.0, 0.4999, 0.8661, 0.0, 0.4999, 0.8661, 0.0, 0.2588, 0.9659, 0.0, 0.4999, 0.8661, 0.0, 0.7071, 0.7071, 0.0, 0.7071, 0.7071, 0.0, 0.4999, 0.8661, 0.0, 0.7071, 0.7071, 0.0, 0.8661, 0.4999, 0.0, 0.8661, 0.4999, 0.0, 0.7071, 0.7071, 0.0, 0.8661, 0.4999, 0.0, 0.9659, 0.2589, 0.0, 0.9659, 0.2589, 0.0, 0.8661, 0.4999, 0.0, 0.0, 2.393e-07, -1.0, 0.0, 2.393e-07, -1.0, 0.0, 2.393e-07, -1.0, 0.0, 2.393e-07, -1.0, 0.0, -1.0, 0.0, 0.0, -1.0, 0.0, 0.0, -1.0, 0.0, 0.0, -1.0, 0.0, 0.0, 1.0, 1.743e-07, 0.0, 1.0, 1.743e-07, 0.0, 1.0, 1.743e-07, 0.0, 1.0, 1.743e-07, 0.0, -1.0, -1.524e-07, 0.0, -1.0, -1.524e-07, 0.0, -1.0, -1.524e-07, 0.0, -1.0, -1.524e-07, 1.0, 1.476e-08, 0.0, 1.0, 1.476e-08, 0.0, 1.0, 1.476e-08, 0.0, 1.0, 1.476e-08, 0.0, 0.0, 1.0, 1.778e-07, 0.0, 1.0, 1.778e-07, 0.0, 1.0, 1.778e-07, 0.0, 1.0, 1.778e-07, -1.0, -4.767e-08, 0.0, -1.0, -4.767e-08, 0.0, -1.0, -4.767e-08, 0.0, -1.0, -4.767e-08, 0.0, 0.0, -1.0, -1.645e-07, 0.0, -1.0, -1.645e-07, 0.0, -1.0, -1.645e-07, 0.0, -1.0, -1.645e-07, 1.0, 0.0, 0.0, 1.0, 0.0, 0.0, 1.0, 0.0, 0.0, 1.0, 0.0, 0.0, 0.0, 1.0, 1.645e-07, 0.0, 1.0, 1.645e-07, 0.0, 1.0, 1.645e-07, 0.0, 1.0, 1.645e-07, 0.0, -1.0, -1.655e-07, 0.0, -1.0, -1.655e-07, 0.0, -1.0, -1.655e-07, 0.0, -1.0, -1.655e-07, 1.0, 0.0, 0.0, 1.0, 0.0, 0.0, 1.0, 0.0, 0.0, 1.0, 0.0, 0.0, 0.0, 1.0, 1.655e-07, 0.0, 1.0, 1.655e-07, 0.0, 1.0, 1.655e-07, 0.0, 1.0, 1.655e-07, 0.0, 1.194e-07, -1.0, 0.0, 1.194e-07, -1.0, 0.0, 1.194e-07, -1.0, 0.0, 1.194e-07, -1.0, 0.0, -1.194e-07, 1.0, 0.0, -1.194e-07, 1.0, 0.0, -1.194e-07, 1.0, 0.0, -1.194e-07, 1.0, 0.0, -1.0, 0.0, 0.0, -1.0, 0.0, 0.0, -1.0, 0.0, 0.0, -1.0, 0.0, 1.0, 2.445e-08, 0.0, 1.0, 2.445e-08, 0.0, 1.0, 2.445e-08, 0.0, 1.0, 2.445e-08, 0.0, 0.0, 1.0, 0.0, 0.0, 1.0, 0.0, 0.0, 1.0, 0.0, 0.0, 1.0, 0.0, 0.0, -1.642e-07, 1.0, 0.0, -1.642e-07, 1.0, 0.0, -1.642e-07, 1.0, 0.0, -1.642e-07, 1.0, 0.0, -1.0, 0.0, 0.0, -1.0, 0.0, 0.0, -1.0, 0.0, 0.0, -1.0, 0.0, 1.0, 5.201e-08, 0.0, 1.0, 5.201e-08, 0.0, 1.0, 5.201e-08, 0.0, 1.0, 5.201e-08, 0.0, 0.0, 1.0, 0.0, 0.0, 1.0, 0.0, 0.0, 1.0, 0.0, 0.0, 1.0, 0.0, 0.0, -1.0, -1.403e-07, 0.0, -1.0, -1.403e-07, 0.0, -1.0, -1.403e-07, 0.0, -1.0, -1.403e-07, 1.0, 0.0, 0.0, 1.0, 0.0, 0.0, 1.0, 0.0, 0.0, 1.0, 0.0, 0.0, 0.0, 1.0, 1.403e-07, 0.0, 1.0, 1.403e-07, 0.0, 1.0, 1.403e-07, 0.0, 1.0, 1.403e-07, 0.0, -1.0, -1.513e-07, 0.0, -1.0, -1.513e-07, 0.0, -1.0, -1.513e-07, 0.0, -1.0, -1.513e-07, 1.0, 0.0, 0.0, 1.0, 0.0, 0.0, 1.0, 0.0, 0.0, 1.0, 0.0, 0.0, 0.0, 1.0, 2.27e-07, 0.0, 1.0, 2.27e-07, 0.0, 1.0, 2.27e-07, 0.0, 1.0, 2.27e-07, 0.0, 3.815e-07, -1.0, 0.0, 3.815e-07, -1.0, 0.0, 3.815e-07, -1.0, 0.0, 3.815e-07, -1.0, 0.0, -1.0, -2.389e-07, 0.0, -1.0, -2.389e-07, 0.0, -1.0, -2.389e-07, 0.0, -1.0, -2.389e-07, 0.0, 1.0, 4.778e-07, 0.0, 1.0, 4.778e-07, 0.0, 1.0, 4.778e-07, 0.0, 1.0, 4.778e-07, -6.33e-08, -2.42e-07, 1.0, -8.417e-08, -2.48e-07, 1.0, 0.0, -2.238e-07, 1.0, 0.0, -2.238e-07, 1.0, -4.721e-08, -2.23e-07, 1.0, -3.09e-08, -2.232e-07, 1.0, 3.341e-14, 0.0, 1.0, -2.301e-07, 0.0, 1.0, 2.855e-08, -2.151e-07, 1.0, 2.714e-14, 0.0, 1.0, -6.33e-08, -2.42e-07, 1.0, 4.358e-10, -2.685e-07, 1.0, 4.358e-10, -2.685e-07, 1.0, -1.552e-07, -2.685e-07, 1.0, -1.552e-07, -2.685e-07, 1.0, -8.417e-08, -2.48e-07, 1.0, 0.0, -8.29e-08, 1.0, 8.464e-08, -1.836e-07, 1.0, -5.383e-08, -2.456e-07, 1.0, -1.248e-07, -1.753e-07, 1.0, 0.0, 0.0, 1.0, 1.034e-08, -6.324e-08, 1.0, 2.855e-08, -2.151e-07, 1.0, -2.301e-07, 0.0, 1.0, -1.248e-07, -1.753e-07, 1.0, -5.383e-08, -2.456e-07, 1.0, -1.087e-07, -2.287e-07, 1.0, -5.928e-08, -2.266e-07, 1.0, 4.358e-10, -2.685e-07, 1.0, -5.383e-08, -2.456e-07, 1.0, 8.464e-08, -1.836e-07, 1.0, 1.56e-07, -2.685e-07, 1.0, 1.56e-07, -2.685e-07, 1.0, 4.358e-10, -2.685e-07, 1.0, -1.087e-07, -2.287e-07, 1.0, 2.855e-08, -2.151e-07, 1.0, 1.034e-08, -6.324e-08, 1.0, 3.635e-08, -2.224e-07, 1.0, 3.635e-08, -2.224e-07, 1.0, -5.928e-08, -2.266e-07, 1.0, -7.129e-08, -2.151e-07, 1.0, -3.09e-08, -2.232e-07, 1.0, -4.721e-08, -2.23e-07, 1.0, -7.876e-08, -2.224e-07, 1.0, -7.876e-08, -2.224e-07, 1.0, -1.833e-07, -6.324e-08, 1.0, -7.129e-08, -2.151e-07, 1.0, 2.015e-07, 0.0, 1.0, 3.341e-14, 0.0, 1.0, 2.714e-14, 0.0, 1.0, -7.129e-08, -2.151e-07, 1.0, -1.833e-07, -6.324e-08, 1.0, -2.249e-07, 0.0, 1.0, 2.015e-07, 0.0, 1.0, 1.874e-07, 2.42e-07, -1.0, -7.065e-08, 2.232e-07, -1.0, -1.126e-07, 2.23e-07, -1.0, 8.914e-09, 2.238e-07, -1.0, 8.914e-09, 2.238e-07, -1.0, 2.462e-07, 2.48e-07, -1.0, -2.156e-09, 2.151e-07, -1.0, -3.57e-08, 0.0, -1.0, 0.0, 0.0, -1.0, 0.0, 0.0, -1.0, 1.874e-07, 2.42e-07, -1.0, 2.462e-07, 2.48e-07, -1.0, 4.463e-07, 2.685e-07, -1.0, 4.463e-07, 2.685e-07, -1.0, 3.34e-14, 2.685e-07, -1.0, 3.619e-14, 2.685e-07, -1.0, -3.247e-07, 2.456e-07, -1.0, 7.41e-08, 1.836e-07, -1.0, 6.911e-07, 8.29e-08, -1.0, 1.05e-07, 1.753e-07, -1.0, -2.156e-09, 2.151e-07, -1.0, -2.012e-07, 6.324e-08, -1.0, -2.811e-07, 0.0, -1.0, -3.57e-08, 0.0, -1.0, -1.575e-07, 2.287e-07, -1.0, -3.247e-07, 2.456e-07, -1.0, 1.05e-07, 1.753e-07, -1.0, -1.039e-07, 2.266e-07, -1.0, 3.619e-14, 2.685e-07, -1.0, 3.34e-14, 2.685e-07, -1.0, -4.463e-07, 2.685e-07, -1.0, -4.463e-07, 2.685e-07, -1.0, 7.41e-08, 1.836e-07, -1.0, -3.247e-07, 2.456e-07, -1.0, -1.575e-07, 2.287e-07, -1.0, -1.039e-07, 2.266e-07, -1.0, 0.0, 2.224e-07, -1.0, 0.0, 2.224e-07, -1.0, -2.012e-07, 6.324e-08, -1.0, -2.156e-09, 2.151e-07, -1.0, -1.875e-07, 2.151e-07, -1.0, -5.513e-08, 6.324e-08, -1.0, -1.939e-07, 2.224e-07, -1.0, -1.939e-07, 2.224e-07, -1.0, -1.126e-07, 2.23e-07, -1.0, -7.065e-08, 2.232e-07, -1.0, 0.0, 0.0, -1.0, 0.0, 0.0, -1.0, -1.875e-07, 2.151e-07, -1.0, 0.0, 0.0, -1.0, 0.0, 0.0, -1.0, -5.513e-08, 6.324e-08, -1.0, -1.875e-07, 2.151e-07, -1.0, 0.0, 0.0, -1.0, -1.0, 4.863e-08, 0.0, -1.0, 4.863e-08, 0.0, -1.0, 4.863e-08, 0.0, -1.0, 4.863e-08, 0.0, 0.0, 1.0, 0.0, 0.0, 1.0, 0.0, 0.0, 1.0, 0.0, 0.0, 1.0, 0.0, 0.0, -1.0, 0.0, 0.0, -1.0, 0.0, 0.0, -1.0, 0.0, 0.0, -1.0, 0.0, 1.0, 4.863e-08, 0.0, 1.0, 4.863e-08, 0.0, 1.0, 4.863e-08, 0.0, 1.0, 4.863e-08, 0.0, 0.0, -1.0, 0.0, 0.0, -1.0, 0.0, 0.0, -1.0, 0.0, 0.0, -1.0, 0.0, 1.0, 4.863e-08, 0.0, 1.0, 4.863e-08, 0.0, 1.0, 4.863e-08, 0.0, 1.0, 4.863e-08, 0.0, -1.0, 4.863e-08, 0.0, -1.0, 4.863e-08, 0.0, -1.0, 4.863e-08, 0.0, -1.0, 4.863e-08, 0.0, 0.0, 1.0, 0.0, 0.0, 1.0, 0.0, 0.0, 1.0, 0.0, 0.0, 1.0, 0.0, 0.0, -0.7575, -0.6529, 0.0, -0.7575, -0.6529, 0.0, -0.7575, -0.6529, 0.0, -0.7575, -0.6529, 0.6529, -0.7574, 0.0, 0.6529, -0.7574, 0.0, 0.6529, -0.7574, 0.0, 0.6529, -0.7574, 0.0, 0.0, -0.7574, 0.6529, 0.0, -0.7574, 0.6529, 0.0, -0.7574, 0.6529, 0.0, -0.7574, 0.6529, -0.6529, -0.7575, -1.451e-07, -0.6529, -0.7575, -1.451e-07, -0.6529, -0.7575, -1.451e-07, -0.6529, -0.7575, -1.451e-07, 0.1688, -0.05532, 0.9841, 0.1688, 0.05532, 0.9841, -0.1688, 0.05533, 0.9841, -0.1688, -0.05533, 0.9841])] * 3)])

# ---- objects
ob_desk_micke = bpy.data.objects.new('Desk Micke', me_desk_micke)

# ---- transforms, parenting, visibility, modifiers, constraints
ob_desk_micke.location = (0.0, 0.0, 0.0)
ob_desk_micke.lineart.crease_threshold = 0.0

# ---- collection membership
scene.collection.objects.link(ob_desk_micke)
col_desk_micke.objects.link(ob_desk_micke)

# ---- scene / render settings (as saved in the file)
scene.frame_start = 1; scene.frame_end = 250; scene.frame_set(1)
scene.render.engine = 'BLENDER_EEVEE_NEXT'
scene.render.image_settings.exr_codec = 'NONE'
scene.render.simplify_subdivision_render = 0
scene.render.simplify_child_particles_render = 0.0
scene.cycles.use_denoising = False
scene.cycles.samples = 128
scene.cycles.sampling_pattern = 'TABULATED_SOBOL'
scene.cycles.use_adaptive_sampling = False
scene.cycles.use_light_tree = False
scene.view_settings.view_transform = 'Filmic'
bpy.context.view_layer.update()

# ---- added for rendering (the .blend has no active camera and no usable light): camera, sun + grey world if the file has none
cam_auto = bpy.data.cameras.new('AutoCamera')
cam_auto.lens = 50.0
cam_auto.sensor_width = 36.0
cam_auto.clip_end = 1000.0
ob_auto_camera = bpy.data.objects.new('AutoCamera', cam_auto)
scene.collection.objects.link(ob_auto_camera)
ob_auto_camera.location = (1.38685, -1.6644, 1.48445)
ob_auto_camera.rotation_euler = (1.09748, -7.21219e-08, 0.694738)
scene.camera = ob_auto_camera
light_auto_sun = bpy.data.lights.new('AutoSun', 'SUN')
light_auto_sun.energy = 3.0
light_auto_sun.angle = 0.0523599
ob_auto_sun = bpy.data.objects.new('AutoSun', light_auto_sun)
scene.collection.objects.link(ob_auto_sun)
ob_auto_sun.rotation_euler = (0.872665, 0.174533, 0.523599)
if scene.world is None:
    world_auto = bpy.data.worlds.new('AutoWorld')
    world_auto.color = (0.3, 0.3, 0.3)
    scene.world = world_auto
bpy.context.view_layer.update()
